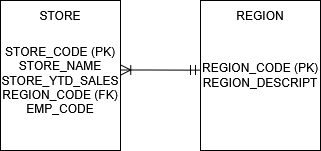

The diagram above was exported from draw.io. Its source (the exported page's mxGraphModel, read from the mxfile embedded in the PNG):
<mxGraphModel dx="484" dy="272" grid="1" gridSize="10" guides="1" tooltips="1" connect="1" arrows="1" fold="1" page="1" pageScale="1" pageWidth="827" pageHeight="1169" math="0" shadow="0">
  <root>
    <mxCell id="0" />
    <mxCell id="1" parent="0" />
    <mxCell id="7AOcwO8fje8mjn5QTwRz-38" value="" style="rounded=0;whiteSpace=wrap;html=1;" vertex="1" parent="1">
      <mxGeometry x="350" y="390" width="120" height="150" as="geometry" />
    </mxCell>
    <mxCell id="7AOcwO8fje8mjn5QTwRz-39" value="STORE" style="text;html=1;whiteSpace=wrap;strokeColor=none;fillColor=none;align=center;verticalAlign=middle;rounded=0;" vertex="1" parent="1">
      <mxGeometry x="380" y="390" width="60" height="30" as="geometry" />
    </mxCell>
    <mxCell id="7AOcwO8fje8mjn5QTwRz-40" value="" style="rounded=0;whiteSpace=wrap;html=1;" vertex="1" parent="1">
      <mxGeometry x="550" y="390" width="120" height="150" as="geometry" />
    </mxCell>
    <mxCell id="7AOcwO8fje8mjn5QTwRz-41" value="&lt;div&gt;REGION&lt;/div&gt;" style="text;html=1;whiteSpace=wrap;strokeColor=none;fillColor=none;align=center;verticalAlign=middle;rounded=0;" vertex="1" parent="1">
      <mxGeometry x="580" y="390" width="60" height="30" as="geometry" />
    </mxCell>
    <mxCell id="7AOcwO8fje8mjn5QTwRz-42" value="&lt;div&gt;STORE_CODE (PK)&lt;/div&gt;&lt;div&gt;STORE_NAME&lt;/div&gt;&lt;div&gt;STORE_YTD_SALES&lt;/div&gt;&lt;div&gt;REGION_CODE (FK)&lt;/div&gt;&lt;div&gt;EMP_CODE&lt;/div&gt;" style="text;html=1;whiteSpace=wrap;strokeColor=none;fillColor=none;align=center;verticalAlign=middle;rounded=0;" vertex="1" parent="1">
      <mxGeometry x="350" y="420" width="120" height="100" as="geometry" />
    </mxCell>
    <mxCell id="7AOcwO8fje8mjn5QTwRz-43" value="&lt;div&gt;REGION_CODE (PK)&lt;/div&gt;&lt;div&gt;REGION_DESCRIPT&lt;/div&gt;" style="text;html=1;whiteSpace=wrap;strokeColor=none;fillColor=none;align=center;verticalAlign=middle;rounded=0;" vertex="1" parent="1">
      <mxGeometry x="550" y="420" width="120" height="90" as="geometry" />
    </mxCell>
    <mxCell id="7AOcwO8fje8mjn5QTwRz-48" value="" style="edgeStyle=entityRelationEdgeStyle;fontSize=12;html=1;endArrow=ERoneToMany;startArrow=ERmandOne;rounded=0;startSize=8;endSize=8;curved=1;entryX=1.002;entryY=0.395;entryDx=0;entryDy=0;entryPerimeter=0;exitX=0;exitY=0.44;exitDx=0;exitDy=0;exitPerimeter=0;" edge="1" parent="1" source="7AOcwO8fje8mjn5QTwRz-43" target="7AOcwO8fje8mjn5QTwRz-42">
      <mxGeometry width="100" height="100" relative="1" as="geometry">
        <mxPoint x="500" y="420" as="sourcePoint" />
        <mxPoint x="550" y="460" as="targetPoint" />
      </mxGeometry>
    </mxCell>
  </root>
</mxGraphModel>